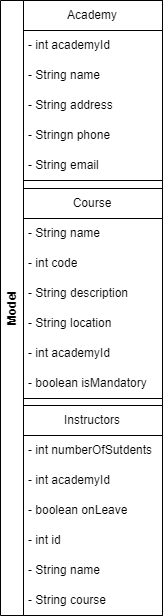

The diagram above was exported from draw.io. Its source (the exported page's mxGraphModel, read from the mxfile embedded in the PNG):
<mxGraphModel dx="1690" dy="1468" grid="0" gridSize="10" guides="1" tooltips="1" connect="1" arrows="1" fold="1" page="0" pageScale="1" pageWidth="850" pageHeight="1100" math="0" shadow="0">
  <root>
    <mxCell id="0" />
    <mxCell id="1" parent="0" />
    <mxCell id="eBgh9dSLHW80ghZB6iZp-1" value="Academy" style="swimlane;fontStyle=0;childLayout=stackLayout;horizontal=1;startSize=30;horizontalStack=0;resizeParent=1;resizeParentMax=0;resizeLast=0;collapsible=1;marginBottom=0;whiteSpace=wrap;html=1;" vertex="1" parent="1">
      <mxGeometry x="-31" y="-487" width="140" height="180" as="geometry">
        <mxRectangle x="31" y="-42" width="85" height="30" as="alternateBounds" />
      </mxGeometry>
    </mxCell>
    <mxCell id="eBgh9dSLHW80ghZB6iZp-2" value="- int academyId" style="text;strokeColor=none;fillColor=none;align=left;verticalAlign=middle;spacingLeft=4;spacingRight=4;overflow=hidden;points=[[0,0.5],[1,0.5]];portConstraint=eastwest;rotatable=0;whiteSpace=wrap;html=1;" vertex="1" parent="eBgh9dSLHW80ghZB6iZp-1">
      <mxGeometry y="30" width="140" height="30" as="geometry" />
    </mxCell>
    <mxCell id="eBgh9dSLHW80ghZB6iZp-3" value="- String name" style="text;strokeColor=none;fillColor=none;align=left;verticalAlign=middle;spacingLeft=4;spacingRight=4;overflow=hidden;points=[[0,0.5],[1,0.5]];portConstraint=eastwest;rotatable=0;whiteSpace=wrap;html=1;" vertex="1" parent="eBgh9dSLHW80ghZB6iZp-1">
      <mxGeometry y="60" width="140" height="30" as="geometry" />
    </mxCell>
    <mxCell id="eBgh9dSLHW80ghZB6iZp-28" value="- String address" style="text;strokeColor=none;fillColor=none;align=left;verticalAlign=middle;spacingLeft=4;spacingRight=4;overflow=hidden;points=[[0,0.5],[1,0.5]];portConstraint=eastwest;rotatable=0;whiteSpace=wrap;html=1;" vertex="1" parent="eBgh9dSLHW80ghZB6iZp-1">
      <mxGeometry y="90" width="140" height="30" as="geometry" />
    </mxCell>
    <mxCell id="eBgh9dSLHW80ghZB6iZp-29" value="- Stringn phone" style="text;strokeColor=none;fillColor=none;align=left;verticalAlign=middle;spacingLeft=4;spacingRight=4;overflow=hidden;points=[[0,0.5],[1,0.5]];portConstraint=eastwest;rotatable=0;whiteSpace=wrap;html=1;" vertex="1" parent="eBgh9dSLHW80ghZB6iZp-1">
      <mxGeometry y="120" width="140" height="30" as="geometry" />
    </mxCell>
    <mxCell id="eBgh9dSLHW80ghZB6iZp-4" value="- String email" style="text;strokeColor=none;fillColor=none;align=left;verticalAlign=middle;spacingLeft=4;spacingRight=4;overflow=hidden;points=[[0,0.5],[1,0.5]];portConstraint=eastwest;rotatable=0;whiteSpace=wrap;html=1;" vertex="1" parent="eBgh9dSLHW80ghZB6iZp-1">
      <mxGeometry y="150" width="140" height="30" as="geometry" />
    </mxCell>
    <mxCell id="eBgh9dSLHW80ghZB6iZp-38" value="Course" style="swimlane;fontStyle=0;childLayout=stackLayout;horizontal=1;startSize=30;horizontalStack=0;resizeParent=1;resizeParentMax=0;resizeLast=0;collapsible=1;marginBottom=0;whiteSpace=wrap;html=1;" vertex="1" parent="1">
      <mxGeometry x="-31" y="-299" width="140" height="210" as="geometry">
        <mxRectangle x="31" y="-42" width="85" height="30" as="alternateBounds" />
      </mxGeometry>
    </mxCell>
    <mxCell id="eBgh9dSLHW80ghZB6iZp-40" value="- String name" style="text;strokeColor=none;fillColor=none;align=left;verticalAlign=middle;spacingLeft=4;spacingRight=4;overflow=hidden;points=[[0,0.5],[1,0.5]];portConstraint=eastwest;rotatable=0;whiteSpace=wrap;html=1;" vertex="1" parent="eBgh9dSLHW80ghZB6iZp-38">
      <mxGeometry y="30" width="140" height="30" as="geometry" />
    </mxCell>
    <mxCell id="eBgh9dSLHW80ghZB6iZp-41" value="- int code" style="text;strokeColor=none;fillColor=none;align=left;verticalAlign=middle;spacingLeft=4;spacingRight=4;overflow=hidden;points=[[0,0.5],[1,0.5]];portConstraint=eastwest;rotatable=0;whiteSpace=wrap;html=1;" vertex="1" parent="eBgh9dSLHW80ghZB6iZp-38">
      <mxGeometry y="60" width="140" height="30" as="geometry" />
    </mxCell>
    <mxCell id="eBgh9dSLHW80ghZB6iZp-42" value="- String description" style="text;strokeColor=none;fillColor=none;align=left;verticalAlign=middle;spacingLeft=4;spacingRight=4;overflow=hidden;points=[[0,0.5],[1,0.5]];portConstraint=eastwest;rotatable=0;whiteSpace=wrap;html=1;" vertex="1" parent="eBgh9dSLHW80ghZB6iZp-38">
      <mxGeometry y="90" width="140" height="30" as="geometry" />
    </mxCell>
    <mxCell id="eBgh9dSLHW80ghZB6iZp-43" value="- String location" style="text;strokeColor=none;fillColor=none;align=left;verticalAlign=middle;spacingLeft=4;spacingRight=4;overflow=hidden;points=[[0,0.5],[1,0.5]];portConstraint=eastwest;rotatable=0;whiteSpace=wrap;html=1;" vertex="1" parent="eBgh9dSLHW80ghZB6iZp-38">
      <mxGeometry y="120" width="140" height="30" as="geometry" />
    </mxCell>
    <mxCell id="eBgh9dSLHW80ghZB6iZp-39" value="- int academyId" style="text;strokeColor=none;fillColor=none;align=left;verticalAlign=middle;spacingLeft=4;spacingRight=4;overflow=hidden;points=[[0,0.5],[1,0.5]];portConstraint=eastwest;rotatable=0;whiteSpace=wrap;html=1;" vertex="1" parent="eBgh9dSLHW80ghZB6iZp-38">
      <mxGeometry y="150" width="140" height="30" as="geometry" />
    </mxCell>
    <mxCell id="eBgh9dSLHW80ghZB6iZp-44" value="- boolean isMandatory" style="text;strokeColor=none;fillColor=none;align=left;verticalAlign=middle;spacingLeft=4;spacingRight=4;overflow=hidden;points=[[0,0.5],[1,0.5]];portConstraint=eastwest;rotatable=0;whiteSpace=wrap;html=1;" vertex="1" parent="eBgh9dSLHW80ghZB6iZp-38">
      <mxGeometry y="180" width="140" height="30" as="geometry" />
    </mxCell>
    <mxCell id="eBgh9dSLHW80ghZB6iZp-45" value="Instructors" style="swimlane;fontStyle=0;childLayout=stackLayout;horizontal=1;startSize=30;horizontalStack=0;resizeParent=1;resizeParentMax=0;resizeLast=0;collapsible=1;marginBottom=0;whiteSpace=wrap;html=1;" vertex="1" parent="1">
      <mxGeometry x="-31" y="-82" width="140" height="210" as="geometry">
        <mxRectangle x="31" y="-42" width="85" height="30" as="alternateBounds" />
      </mxGeometry>
    </mxCell>
    <mxCell id="eBgh9dSLHW80ghZB6iZp-49" value="- int numberOfSutdents" style="text;strokeColor=none;fillColor=none;align=left;verticalAlign=middle;spacingLeft=4;spacingRight=4;overflow=hidden;points=[[0,0.5],[1,0.5]];portConstraint=eastwest;rotatable=0;whiteSpace=wrap;html=1;" vertex="1" parent="eBgh9dSLHW80ghZB6iZp-45">
      <mxGeometry y="30" width="140" height="30" as="geometry" />
    </mxCell>
    <mxCell id="eBgh9dSLHW80ghZB6iZp-50" value="- int academyId" style="text;strokeColor=none;fillColor=none;align=left;verticalAlign=middle;spacingLeft=4;spacingRight=4;overflow=hidden;points=[[0,0.5],[1,0.5]];portConstraint=eastwest;rotatable=0;whiteSpace=wrap;html=1;" vertex="1" parent="eBgh9dSLHW80ghZB6iZp-45">
      <mxGeometry y="60" width="140" height="30" as="geometry" />
    </mxCell>
    <mxCell id="eBgh9dSLHW80ghZB6iZp-51" value="- boolean onLeave" style="text;strokeColor=none;fillColor=none;align=left;verticalAlign=middle;spacingLeft=4;spacingRight=4;overflow=hidden;points=[[0,0.5],[1,0.5]];portConstraint=eastwest;rotatable=0;whiteSpace=wrap;html=1;" vertex="1" parent="eBgh9dSLHW80ghZB6iZp-45">
      <mxGeometry y="90" width="140" height="30" as="geometry" />
    </mxCell>
    <mxCell id="eBgh9dSLHW80ghZB6iZp-47" value="- int id" style="text;strokeColor=none;fillColor=none;align=left;verticalAlign=middle;spacingLeft=4;spacingRight=4;overflow=hidden;points=[[0,0.5],[1,0.5]];portConstraint=eastwest;rotatable=0;whiteSpace=wrap;html=1;" vertex="1" parent="eBgh9dSLHW80ghZB6iZp-45">
      <mxGeometry y="120" width="140" height="30" as="geometry" />
    </mxCell>
    <mxCell id="eBgh9dSLHW80ghZB6iZp-46" value="- String name" style="text;strokeColor=none;fillColor=none;align=left;verticalAlign=middle;spacingLeft=4;spacingRight=4;overflow=hidden;points=[[0,0.5],[1,0.5]];portConstraint=eastwest;rotatable=0;whiteSpace=wrap;html=1;" vertex="1" parent="eBgh9dSLHW80ghZB6iZp-45">
      <mxGeometry y="150" width="140" height="30" as="geometry" />
    </mxCell>
    <mxCell id="eBgh9dSLHW80ghZB6iZp-48" value="- String course" style="text;strokeColor=none;fillColor=none;align=left;verticalAlign=middle;spacingLeft=4;spacingRight=4;overflow=hidden;points=[[0,0.5],[1,0.5]];portConstraint=eastwest;rotatable=0;whiteSpace=wrap;html=1;" vertex="1" parent="eBgh9dSLHW80ghZB6iZp-45">
      <mxGeometry y="180" width="140" height="30" as="geometry" />
    </mxCell>
    <mxCell id="eBgh9dSLHW80ghZB6iZp-55" value="Model" style="swimlane;horizontal=0;whiteSpace=wrap;html=1;" vertex="1" parent="1">
      <mxGeometry x="-53" y="-487" width="162" height="615" as="geometry" />
    </mxCell>
  </root>
</mxGraphModel>